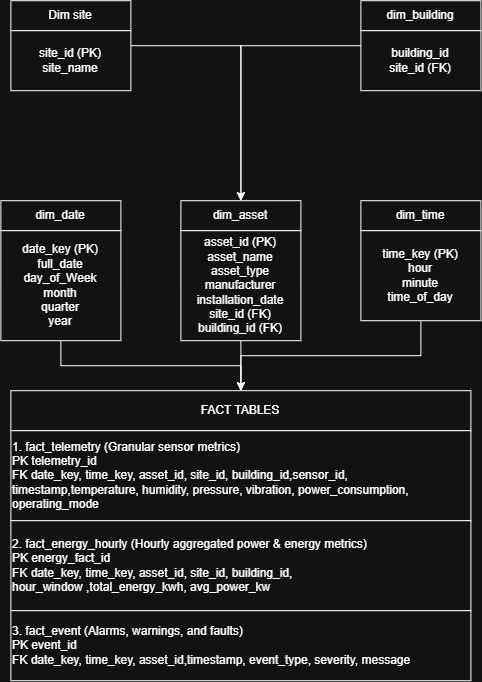

The diagram above was exported from draw.io. Its source (the exported page's mxGraphModel, read from the mxfile embedded in the PNG):
<mxGraphModel dx="1290" dy="752" grid="1" gridSize="10" guides="1" tooltips="1" connect="1" arrows="1" fold="1" page="1" pageScale="1" pageWidth="850" pageHeight="1100" math="0" shadow="0">
  <root>
    <mxCell id="0" />
    <mxCell id="1" parent="0" />
    <mxCell id="piY5gLlz1Rn-OnkdZu4s-1" parent="1" style="rounded=0;whiteSpace=wrap;html=1;" value="Dim site" vertex="1">
      <mxGeometry height="30" width="120" x="50" y="270" as="geometry" />
    </mxCell>
    <mxCell id="piY5gLlz1Rn-OnkdZu4s-5" parent="1" style="whiteSpace=wrap;html=1;" value="dim_building" vertex="1">
      <mxGeometry height="30" width="120" x="400" y="270" as="geometry" />
    </mxCell>
    <mxCell id="piY5gLlz1Rn-OnkdZu4s-7" parent="1" style="whiteSpace=wrap;html=1;" value="dim_date" vertex="1">
      <mxGeometry height="30" width="120" x="40" y="470" as="geometry" />
    </mxCell>
    <mxCell id="piY5gLlz1Rn-OnkdZu4s-9" parent="1" style="whiteSpace=wrap;html=1;" value="dim_asset" vertex="1">
      <mxGeometry height="30" width="120" x="220" y="470" as="geometry" />
    </mxCell>
    <mxCell id="piY5gLlz1Rn-OnkdZu4s-10" parent="1" style="whiteSpace=wrap;html=1;" value="dim_time" vertex="1">
      <mxGeometry height="30" width="120" x="400" y="470" as="geometry" />
    </mxCell>
    <mxCell id="piY5gLlz1Rn-OnkdZu4s-38" edge="1" parent="1" source="piY5gLlz1Rn-OnkdZu4s-12" style="edgeStyle=orthogonalEdgeStyle;rounded=0;orthogonalLoop=1;jettySize=auto;html=1;exitX=0.5;exitY=1;exitDx=0;exitDy=0;entryX=0.5;entryY=0;entryDx=0;entryDy=0;" target="piY5gLlz1Rn-OnkdZu4s-18">
      <mxGeometry relative="1" as="geometry" />
    </mxCell>
    <mxCell id="piY5gLlz1Rn-OnkdZu4s-12" parent="1" style="whiteSpace=wrap;html=1;" value="date_key (PK)&lt;br&gt;full_date&lt;br&gt;day_of_Week&lt;br&gt;month&lt;br&gt;quarter&lt;br&gt;year" vertex="1">
      <mxGeometry height="110" width="120" x="40" y="500" as="geometry" />
    </mxCell>
    <mxCell id="piY5gLlz1Rn-OnkdZu4s-37" edge="1" parent="1" source="piY5gLlz1Rn-OnkdZu4s-14" style="edgeStyle=orthogonalEdgeStyle;rounded=0;orthogonalLoop=1;jettySize=auto;html=1;exitX=0;exitY=0.25;exitDx=0;exitDy=0;entryX=0.5;entryY=0;entryDx=0;entryDy=0;" target="piY5gLlz1Rn-OnkdZu4s-9">
      <mxGeometry relative="1" as="geometry" />
    </mxCell>
    <mxCell id="piY5gLlz1Rn-OnkdZu4s-14" parent="1" style="whiteSpace=wrap;html=1;" value="building_id&lt;br&gt;site_id (FK)" vertex="1">
      <mxGeometry height="60" width="120" x="400" y="300" as="geometry" />
    </mxCell>
    <mxCell id="piY5gLlz1Rn-OnkdZu4s-36" edge="1" parent="1" source="piY5gLlz1Rn-OnkdZu4s-15" style="edgeStyle=orthogonalEdgeStyle;rounded=0;orthogonalLoop=1;jettySize=auto;html=1;exitX=1;exitY=0.25;exitDx=0;exitDy=0;entryX=0.5;entryY=0;entryDx=0;entryDy=0;" target="piY5gLlz1Rn-OnkdZu4s-9">
      <mxGeometry relative="1" as="geometry" />
    </mxCell>
    <mxCell id="piY5gLlz1Rn-OnkdZu4s-15" parent="1" style="whiteSpace=wrap;html=1;" value="site_id (PK)&lt;br&gt;site_name" vertex="1">
      <mxGeometry height="60" width="120" x="50" y="300" as="geometry" />
    </mxCell>
    <mxCell id="piY5gLlz1Rn-OnkdZu4s-41" edge="1" parent="1" source="piY5gLlz1Rn-OnkdZu4s-16" style="edgeStyle=orthogonalEdgeStyle;rounded=0;orthogonalLoop=1;jettySize=auto;html=1;exitX=0.5;exitY=1;exitDx=0;exitDy=0;entryX=0.5;entryY=0;entryDx=0;entryDy=0;" target="piY5gLlz1Rn-OnkdZu4s-18">
      <mxGeometry relative="1" as="geometry" />
    </mxCell>
    <mxCell id="piY5gLlz1Rn-OnkdZu4s-16" parent="1" style="whiteSpace=wrap;html=1;" value="asset_id (PK)&lt;br&gt;asset_name&lt;br&gt;asset_type&lt;br&gt;manufacturer&lt;br&gt;installation_date&lt;br&gt;site_id (FK)&lt;br&gt;building_id (FK)" vertex="1">
      <mxGeometry height="110" width="120" x="220" y="500" as="geometry" />
    </mxCell>
    <mxCell id="piY5gLlz1Rn-OnkdZu4s-42" edge="1" parent="1" source="piY5gLlz1Rn-OnkdZu4s-17" style="edgeStyle=orthogonalEdgeStyle;rounded=0;orthogonalLoop=1;jettySize=auto;html=1;exitX=0.5;exitY=1;exitDx=0;exitDy=0;entryX=0.5;entryY=0;entryDx=0;entryDy=0;" target="piY5gLlz1Rn-OnkdZu4s-18">
      <mxGeometry relative="1" as="geometry" />
    </mxCell>
    <mxCell id="piY5gLlz1Rn-OnkdZu4s-17" parent="1" style="whiteSpace=wrap;html=1;" value="time_key (PK)&lt;br&gt;hour&lt;br&gt;minute&lt;br&gt;time_of_day" vertex="1">
      <mxGeometry height="90" width="120" x="400" y="500" as="geometry" />
    </mxCell>
    <mxCell id="piY5gLlz1Rn-OnkdZu4s-18" parent="1" style="whiteSpace=wrap;html=1;" value="&amp;nbsp; &amp;nbsp;FACT TABLES&amp;nbsp; &amp;nbsp;" vertex="1">
      <mxGeometry height="40" width="460" x="50" y="660" as="geometry" />
    </mxCell>
    <mxCell id="piY5gLlz1Rn-OnkdZu4s-19" parent="1" style="whiteSpace=wrap;html=1;align=left;" value="1. fact_telemetry (Granular sensor metrics)&lt;br&gt;PK  telemetry_id&lt;br&gt;&lt;div style=&quot;&quot;&gt;&lt;span style=&quot;background-color: transparent; color: light-dark(rgb(0, 0, 0), rgb(255, 255, 255));&quot;&gt;FK  date_key, time_key, asset_id, site_id, building_id,sensor_id, timestamp,temperature, humidity, pressure, vibration, power_consumption, operating_mode&amp;nbsp;&amp;nbsp;&lt;br&gt;&lt;/span&gt;&lt;/div&gt;" vertex="1">
      <mxGeometry height="90" width="460" x="50" y="700" as="geometry" />
    </mxCell>
    <mxCell id="piY5gLlz1Rn-OnkdZu4s-29" parent="1" style="whiteSpace=wrap;html=1;align=left;" value="2. fact_energy_hourly (Hourly aggregated power &amp;amp; energy metrics)&lt;br&gt;PK  energy_fact_id&lt;br&gt;FK  date_key, time_key, asset_id, site_id, building_id,&lt;br&gt;hour_window ,total_energy_kwh, avg_power_kw      &amp;nbsp;" vertex="1">
      <mxGeometry height="90" width="460" x="50" y="790" as="geometry" />
    </mxCell>
    <mxCell id="piY5gLlz1Rn-OnkdZu4s-30" parent="1" style="whiteSpace=wrap;html=1;align=left;" value="3. fact_event (Alarms, warnings, and faults)&lt;br&gt;PK  event_id &lt;br&gt;FK  date_key, time_key, asset_id,timestamp, event_type, severity, message   &amp;nbsp; &amp;nbsp;" vertex="1">
      <mxGeometry height="70" width="460" x="50" y="880" as="geometry" />
    </mxCell>
  </root>
</mxGraphModel>